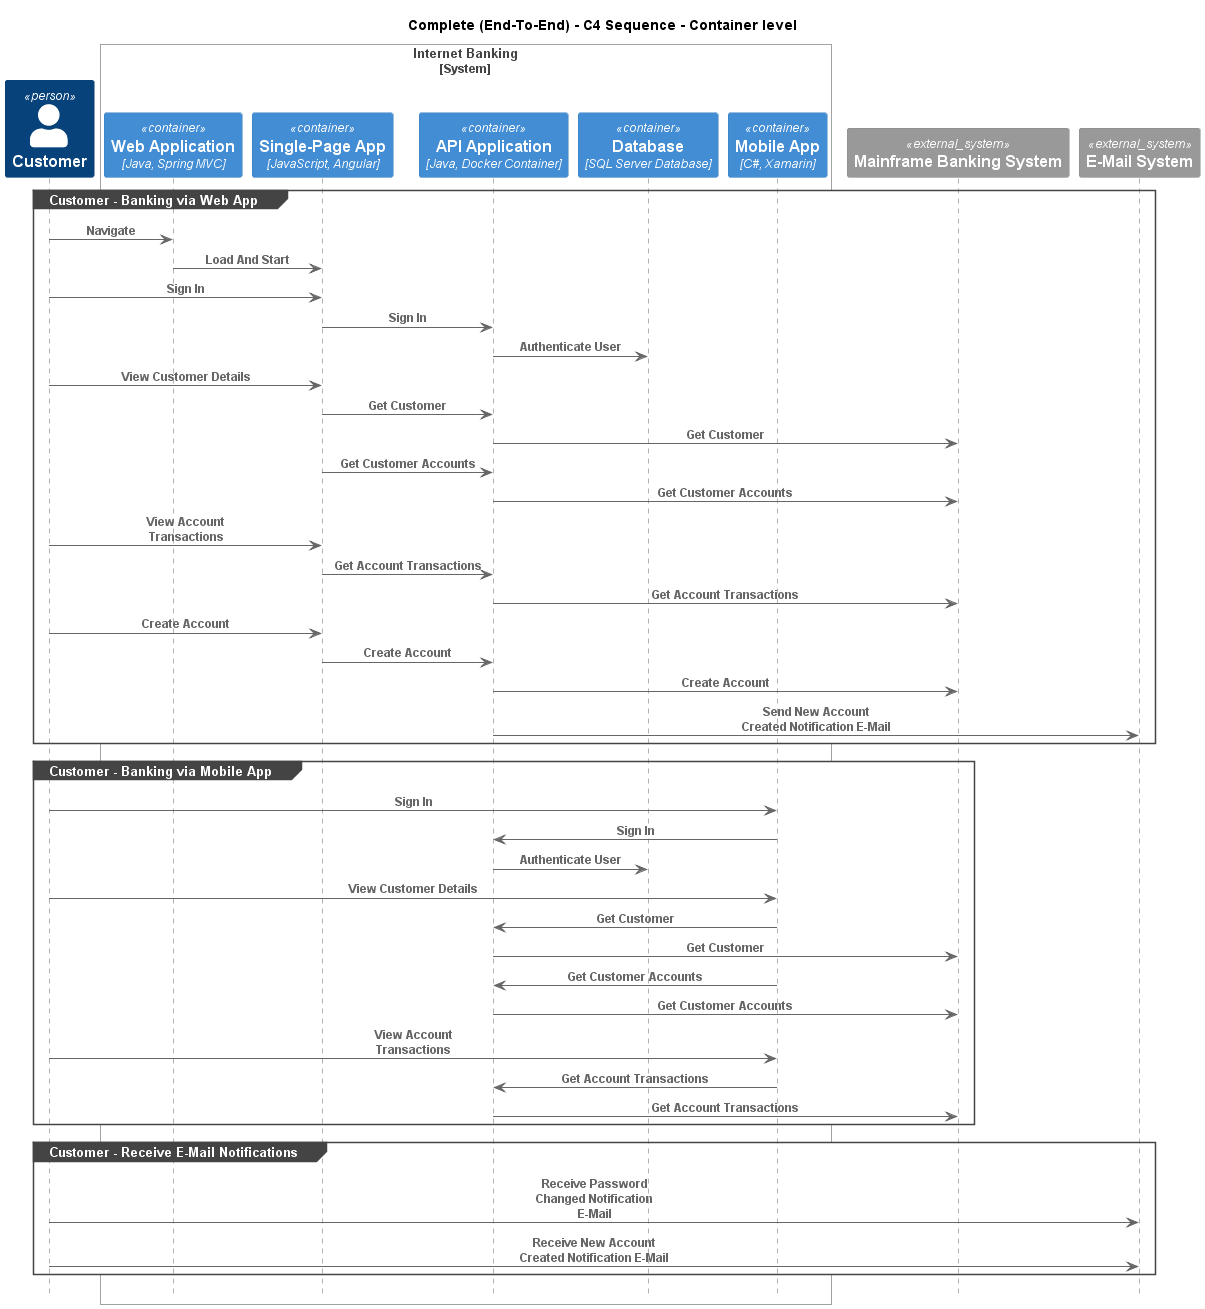

The diagram above was rendered by PlantUML. Its source (embedded in the PNG):
@startuml
!pragma layout smetana
!include ..\..\.c4s\C4_Sequence.puml

title Complete (End-To-End) - C4 Sequence - Container level

Person(BigBankPlc.Actors.Customer, "Customer", "A customer of the bank, with personal bank accounts")

System_Boundary(BigBankPlc.SoftwareSystems.InternetBanking, "Internet Banking")
    Container(BigBankPlc.SoftwareSystems.InternetBanking.Containers.WebApplication, "Web Application", "Java, Spring MVC", "Delivers the static content and the Internet banking SPA")
    Container(BigBankPlc.SoftwareSystems.InternetBanking.Containers.SinglePageApp, "Single-Page App", "JavaScript, Angular", "Provides all the Internet banking functionality to customers via their web browser")
    Container(BigBankPlc.SoftwareSystems.InternetBanking.Containers.APIApplication, "API Application", "Java, Docker Container", "Provides Internet banking functionality via API")
    ContainerDb(BigBankPlc.SoftwareSystems.InternetBanking.Containers.Database, "Database", "SQL Server Database", "Stores user registration information, hashed auth credentials, access logs, etc.")
    Container(BigBankPlc.SoftwareSystems.InternetBanking.Containers.MobileApp, "Mobile App", "C#, Xamarin", "Provides a limited subset of the Internet banking functionality to customers via their mobile device")
Boundary_End()
System_Ext(BigBankPlc.SoftwareSystems.MainframeBankingSystem, "Mainframe Banking System", "")
System_Ext(BigBankPlc.SoftwareSystems.EMailSystem, "E-Mail System", "The internal Microsoft Exchange system")

group Customer - Banking via Web App
Rel(BigBankPlc.Actors.Customer, BigBankPlc.SoftwareSystems.InternetBanking.Containers.WebApplication, "Navigate")
Rel(BigBankPlc.SoftwareSystems.InternetBanking.Containers.WebApplication, BigBankPlc.SoftwareSystems.InternetBanking.Containers.SinglePageApp, "Load And Start")
Rel(BigBankPlc.Actors.Customer, BigBankPlc.SoftwareSystems.InternetBanking.Containers.SinglePageApp, "Sign In")
Rel(BigBankPlc.SoftwareSystems.InternetBanking.Containers.SinglePageApp, BigBankPlc.SoftwareSystems.InternetBanking.Containers.APIApplication, "Sign In")
Rel(BigBankPlc.SoftwareSystems.InternetBanking.Containers.APIApplication, BigBankPlc.SoftwareSystems.InternetBanking.Containers.Database, "Authenticate User")
Rel(BigBankPlc.Actors.Customer, BigBankPlc.SoftwareSystems.InternetBanking.Containers.SinglePageApp, "View Customer Details")
Rel(BigBankPlc.SoftwareSystems.InternetBanking.Containers.SinglePageApp, BigBankPlc.SoftwareSystems.InternetBanking.Containers.APIApplication, "Get Customer")
Rel(BigBankPlc.SoftwareSystems.InternetBanking.Containers.APIApplication, BigBankPlc.SoftwareSystems.MainframeBankingSystem, "Get Customer")
Rel(BigBankPlc.SoftwareSystems.InternetBanking.Containers.SinglePageApp, BigBankPlc.SoftwareSystems.InternetBanking.Containers.APIApplication, "Get Customer Accounts")
Rel(BigBankPlc.SoftwareSystems.InternetBanking.Containers.APIApplication, BigBankPlc.SoftwareSystems.MainframeBankingSystem, "Get Customer Accounts")
Rel(BigBankPlc.Actors.Customer, BigBankPlc.SoftwareSystems.InternetBanking.Containers.SinglePageApp, "View Account Transactions")
Rel(BigBankPlc.SoftwareSystems.InternetBanking.Containers.SinglePageApp, BigBankPlc.SoftwareSystems.InternetBanking.Containers.APIApplication, "Get Account Transactions")
Rel(BigBankPlc.SoftwareSystems.InternetBanking.Containers.APIApplication, BigBankPlc.SoftwareSystems.MainframeBankingSystem, "Get Account Transactions")
Rel(BigBankPlc.Actors.Customer, BigBankPlc.SoftwareSystems.InternetBanking.Containers.SinglePageApp, "Create Account")
Rel(BigBankPlc.SoftwareSystems.InternetBanking.Containers.SinglePageApp, BigBankPlc.SoftwareSystems.InternetBanking.Containers.APIApplication, "Create Account")
Rel(BigBankPlc.SoftwareSystems.InternetBanking.Containers.APIApplication, BigBankPlc.SoftwareSystems.MainframeBankingSystem, "Create Account")
Rel(BigBankPlc.SoftwareSystems.InternetBanking.Containers.APIApplication, BigBankPlc.SoftwareSystems.EMailSystem, "Send New Account Created Notification E-Mail")
end
group Customer - Banking via Mobile App
Rel(BigBankPlc.Actors.Customer, BigBankPlc.SoftwareSystems.InternetBanking.Containers.MobileApp, "Sign In")
Rel(BigBankPlc.SoftwareSystems.InternetBanking.Containers.MobileApp, BigBankPlc.SoftwareSystems.InternetBanking.Containers.APIApplication, "Sign In")
Rel(BigBankPlc.SoftwareSystems.InternetBanking.Containers.APIApplication, BigBankPlc.SoftwareSystems.InternetBanking.Containers.Database, "Authenticate User")
Rel(BigBankPlc.Actors.Customer, BigBankPlc.SoftwareSystems.InternetBanking.Containers.MobileApp, "View Customer Details")
Rel(BigBankPlc.SoftwareSystems.InternetBanking.Containers.MobileApp, BigBankPlc.SoftwareSystems.InternetBanking.Containers.APIApplication, "Get Customer")
Rel(BigBankPlc.SoftwareSystems.InternetBanking.Containers.APIApplication, BigBankPlc.SoftwareSystems.MainframeBankingSystem, "Get Customer")
Rel(BigBankPlc.SoftwareSystems.InternetBanking.Containers.MobileApp, BigBankPlc.SoftwareSystems.InternetBanking.Containers.APIApplication, "Get Customer Accounts")
Rel(BigBankPlc.SoftwareSystems.InternetBanking.Containers.APIApplication, BigBankPlc.SoftwareSystems.MainframeBankingSystem, "Get Customer Accounts")
Rel(BigBankPlc.Actors.Customer, BigBankPlc.SoftwareSystems.InternetBanking.Containers.MobileApp, "View Account Transactions")
Rel(BigBankPlc.SoftwareSystems.InternetBanking.Containers.MobileApp, BigBankPlc.SoftwareSystems.InternetBanking.Containers.APIApplication, "Get Account Transactions")
Rel(BigBankPlc.SoftwareSystems.InternetBanking.Containers.APIApplication, BigBankPlc.SoftwareSystems.MainframeBankingSystem, "Get Account Transactions")
end
group Customer - Receive E-Mail Notifications
Rel(BigBankPlc.Actors.Customer, BigBankPlc.SoftwareSystems.EMailSystem, "Receive Password Changed Notification E-Mail")
Rel(BigBankPlc.Actors.Customer, BigBankPlc.SoftwareSystems.EMailSystem, "Receive New Account Created Notification E-Mail")
end


@enduml